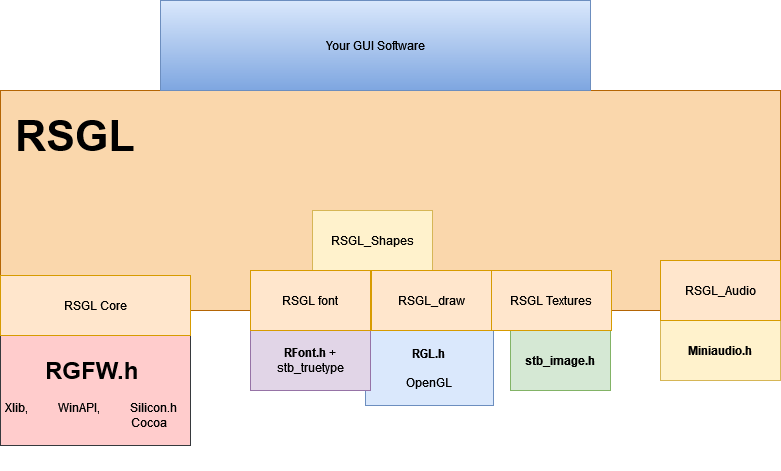

The diagram above was exported from draw.io. Its source (the exported page's mxGraphModel, read from the mxfile embedded in the PNG):
<mxGraphModel dx="880" dy="480" grid="1" gridSize="10" guides="1" tooltips="1" connect="1" arrows="1" fold="1" page="1" pageScale="1" pageWidth="850" pageHeight="1100" math="0" shadow="0">
  <root>
    <mxCell id="0" />
    <mxCell id="1" parent="0" />
    <mxCell id="3r3c2HcxQW9v05AGci3G-1" value="" style="rounded=0;whiteSpace=wrap;html=1;fillColor=#ffcccc;strokeColor=#36393d;" vertex="1" parent="1">
      <mxGeometry x="60" y="375" width="190" height="110" as="geometry" />
    </mxCell>
    <mxCell id="3r3c2HcxQW9v05AGci3G-5" value="&lt;h1&gt;&amp;nbsp;&amp;nbsp;&amp;nbsp;&amp;nbsp;&amp;nbsp; RGFW.h&lt;br&gt;&lt;/h1&gt;&lt;p&gt;Xlib,&amp;nbsp;&amp;nbsp;&amp;nbsp;&amp;nbsp;&amp;nbsp;&amp;nbsp;&amp;nbsp;&amp;nbsp;&amp;nbsp; WinAPI,&amp;nbsp;&amp;nbsp;&amp;nbsp;&amp;nbsp;&amp;nbsp;&amp;nbsp;&amp;nbsp;&amp;nbsp;&amp;nbsp; Silicon.h&lt;br&gt;&lt;span style=&quot;white-space: pre;&quot;&gt;&#09;&lt;/span&gt;&lt;span style=&quot;white-space: pre;&quot;&gt;&#09;&lt;/span&gt;&lt;span style=&quot;white-space: pre;&quot;&gt;&#09;&lt;/span&gt;&lt;span style=&quot;white-space: pre;&quot;&gt;&#09;&lt;/span&gt;&lt;span style=&quot;white-space: pre;&quot;&gt;&#09;&lt;/span&gt;&amp;nbsp; Cocoa&lt;br&gt;&lt;/p&gt;" style="text;html=1;spacing=5;spacingTop=-20;whiteSpace=wrap;overflow=hidden;rounded=0;" vertex="1" parent="1">
      <mxGeometry x="60" y="390" width="190" height="120" as="geometry" />
    </mxCell>
    <mxCell id="3r3c2HcxQW9v05AGci3G-7" value="&lt;b&gt;Miniaudio.h&lt;/b&gt;" style="rounded=0;whiteSpace=wrap;html=1;fillColor=#fff2cc;strokeColor=#d6b656;" vertex="1" parent="1">
      <mxGeometry x="720" y="360" width="120" height="60" as="geometry" />
    </mxCell>
    <mxCell id="3r3c2HcxQW9v05AGci3G-9" value="&lt;b&gt;RGL.h&lt;/b&gt;&lt;br&gt;&lt;br&gt;OpenGL" style="rounded=0;whiteSpace=wrap;html=1;fillColor=#dae8fc;strokeColor=#6c8ebf;" vertex="1" parent="1">
      <mxGeometry x="425" y="370" width="128" height="75" as="geometry" />
    </mxCell>
    <mxCell id="3r3c2HcxQW9v05AGci3G-10" value="&lt;b&gt;RFont.h&lt;/b&gt; +&lt;br&gt;stb_truetype " style="rounded=0;whiteSpace=wrap;html=1;fillColor=#e1d5e7;strokeColor=#9673a6;" vertex="1" parent="1">
      <mxGeometry x="310" y="370" width="120" height="60" as="geometry" />
    </mxCell>
    <mxCell id="3r3c2HcxQW9v05AGci3G-12" value="&lt;b&gt;stb_image.h&lt;/b&gt;" style="rounded=0;whiteSpace=wrap;html=1;fillColor=#d5e8d4;strokeColor=#82b366;" vertex="1" parent="1">
      <mxGeometry x="570" y="370" width="100" height="60" as="geometry" />
    </mxCell>
    <mxCell id="3r3c2HcxQW9v05AGci3G-13" value="" style="rounded=0;whiteSpace=wrap;html=1;fillColor=#fad7ac;strokeColor=#b46504;" vertex="1" parent="1">
      <mxGeometry x="60" y="130" width="780" height="220" as="geometry" />
    </mxCell>
    <mxCell id="3r3c2HcxQW9v05AGci3G-14" value="RSGL_Shapes" style="rounded=0;whiteSpace=wrap;html=1;fillColor=#fff2cc;strokeColor=#d6b656;" vertex="1" parent="1">
      <mxGeometry x="372" y="250" width="120" height="60" as="geometry" />
    </mxCell>
    <mxCell id="3r3c2HcxQW9v05AGci3G-15" value="RSGL_Audio" style="rounded=0;whiteSpace=wrap;html=1;fillColor=#ffe6cc;strokeColor=#d79b00;" vertex="1" parent="1">
      <mxGeometry x="720" y="300" width="120" height="60" as="geometry" />
    </mxCell>
    <mxCell id="3r3c2HcxQW9v05AGci3G-16" value="RSGL font" style="rounded=0;whiteSpace=wrap;html=1;fillColor=#ffe6cc;strokeColor=#d79b00;" vertex="1" parent="1">
      <mxGeometry x="310" y="310" width="120" height="60" as="geometry" />
    </mxCell>
    <mxCell id="3r3c2HcxQW9v05AGci3G-18" value="RSGL_draw" style="rounded=0;whiteSpace=wrap;html=1;fillColor=#ffe6cc;strokeColor=#d79b00;" vertex="1" parent="1">
      <mxGeometry x="431" y="310" width="120" height="60" as="geometry" />
    </mxCell>
    <mxCell id="3r3c2HcxQW9v05AGci3G-19" value="RSGL Core" style="rounded=0;whiteSpace=wrap;html=1;fillColor=#ffe6cc;strokeColor=#d79b00;" vertex="1" parent="1">
      <mxGeometry x="60" y="315" width="190" height="60" as="geometry" />
    </mxCell>
    <mxCell id="3r3c2HcxQW9v05AGci3G-20" value="RSGL Textures" style="rounded=0;whiteSpace=wrap;html=1;fillColor=#ffe6cc;strokeColor=#d79b00;" vertex="1" parent="1">
      <mxGeometry x="551" y="310" width="120" height="60" as="geometry" />
    </mxCell>
    <mxCell id="3r3c2HcxQW9v05AGci3G-27" value="&lt;b&gt;&lt;font style=&quot;font-size: 43px;&quot;&gt;RSGL&lt;/font&gt;&lt;/b&gt;" style="text;html=1;align=center;verticalAlign=middle;whiteSpace=wrap;rounded=0;" vertex="1" parent="1">
      <mxGeometry x="70" y="150" width="130" height="50" as="geometry" />
    </mxCell>
    <mxCell id="3r3c2HcxQW9v05AGci3G-29" value="Your GUI Software" style="text;html=1;align=center;verticalAlign=middle;whiteSpace=wrap;rounded=0;fillColor=#dae8fc;strokeColor=#6c8ebf;gradientColor=#7ea6e0;" vertex="1" parent="1">
      <mxGeometry x="220" y="40" width="430" height="90" as="geometry" />
    </mxCell>
  </root>
</mxGraphModel>